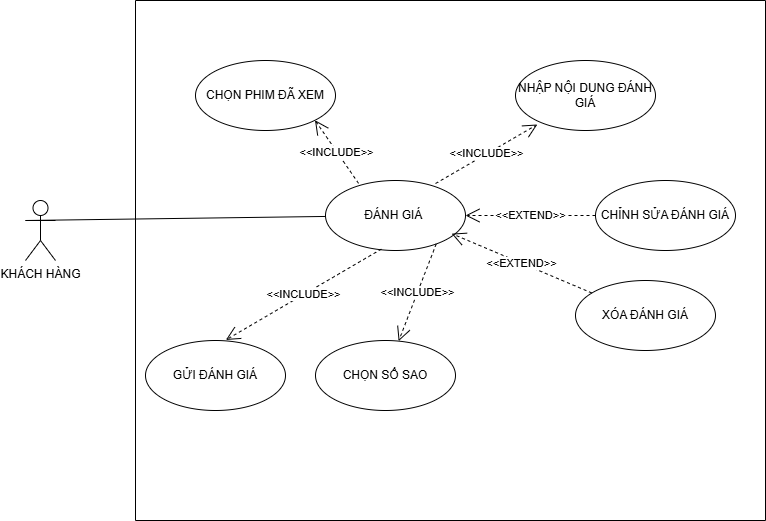

The diagram above was exported from draw.io. Its source (the exported page's mxGraphModel, read from the mxfile embedded in the PNG):
<mxGraphModel dx="983" dy="537" grid="1" gridSize="10" guides="1" tooltips="1" connect="1" arrows="1" fold="1" page="1" pageScale="1" pageWidth="850" pageHeight="1100" math="0" shadow="0">
  <root>
    <mxCell id="0" />
    <mxCell id="1" parent="0" />
    <mxCell id="_U8rb8RrBfVU9lqVIPCq-1" value="" style="swimlane;startSize=0;" vertex="1" parent="1">
      <mxGeometry x="170" y="190" width="630" height="520" as="geometry" />
    </mxCell>
    <mxCell id="_U8rb8RrBfVU9lqVIPCq-6" value="CHỌN PHIM ĐÃ XEM" style="ellipse;whiteSpace=wrap;html=1;" vertex="1" parent="_U8rb8RrBfVU9lqVIPCq-1">
      <mxGeometry x="60" y="60" width="140" height="70" as="geometry" />
    </mxCell>
    <mxCell id="_U8rb8RrBfVU9lqVIPCq-5" value="NHẬP NỘI DUNG ĐÁNH GIÁ" style="ellipse;whiteSpace=wrap;html=1;" vertex="1" parent="_U8rb8RrBfVU9lqVIPCq-1">
      <mxGeometry x="380" y="60" width="140" height="70" as="geometry" />
    </mxCell>
    <mxCell id="_U8rb8RrBfVU9lqVIPCq-4" value="GỬI ĐÁNH GIÁ" style="ellipse;whiteSpace=wrap;html=1;" vertex="1" parent="_U8rb8RrBfVU9lqVIPCq-1">
      <mxGeometry x="10" y="340" width="140" height="70" as="geometry" />
    </mxCell>
    <mxCell id="_U8rb8RrBfVU9lqVIPCq-7" value="CHỌN SỐ SAO" style="ellipse;whiteSpace=wrap;html=1;" vertex="1" parent="_U8rb8RrBfVU9lqVIPCq-1">
      <mxGeometry x="180" y="340" width="140" height="70" as="geometry" />
    </mxCell>
    <mxCell id="_U8rb8RrBfVU9lqVIPCq-13" value="CHỈNH SỬA ĐÁNH GIÁ" style="ellipse;whiteSpace=wrap;html=1;" vertex="1" parent="_U8rb8RrBfVU9lqVIPCq-1">
      <mxGeometry x="460" y="180" width="140" height="70" as="geometry" />
    </mxCell>
    <mxCell id="_U8rb8RrBfVU9lqVIPCq-15" value="XÓA ĐÁNH GIÁ" style="ellipse;whiteSpace=wrap;html=1;" vertex="1" parent="_U8rb8RrBfVU9lqVIPCq-1">
      <mxGeometry x="440" y="280" width="140" height="70" as="geometry" />
    </mxCell>
    <mxCell id="_U8rb8RrBfVU9lqVIPCq-2" value="KHÁCH HÀNG" style="shape=umlActor;verticalLabelPosition=bottom;verticalAlign=top;html=1;" vertex="1" parent="1">
      <mxGeometry x="60" y="390" width="30" height="60" as="geometry" />
    </mxCell>
    <mxCell id="_U8rb8RrBfVU9lqVIPCq-3" value="ĐÁNH GIÁ&amp;nbsp;" style="ellipse;whiteSpace=wrap;html=1;" vertex="1" parent="1">
      <mxGeometry x="360" y="370" width="140" height="70" as="geometry" />
    </mxCell>
    <mxCell id="_U8rb8RrBfVU9lqVIPCq-9" value="" style="endArrow=none;html=1;rounded=0;exitX=0;exitY=0.3333333333333333;exitDx=0;exitDy=0;exitPerimeter=0;" edge="1" parent="1" source="_U8rb8RrBfVU9lqVIPCq-2" target="_U8rb8RrBfVU9lqVIPCq-3">
      <mxGeometry relative="1" as="geometry">
        <mxPoint x="350" y="410" as="sourcePoint" />
        <mxPoint x="510" y="410" as="targetPoint" />
      </mxGeometry>
    </mxCell>
    <mxCell id="_U8rb8RrBfVU9lqVIPCq-8" value="&amp;lt;&amp;lt;INCLUDE&amp;gt;&amp;gt;" style="endArrow=open;endSize=12;dashed=1;html=1;rounded=0;entryX=1;entryY=1;entryDx=0;entryDy=0;exitX=0.236;exitY=0.041;exitDx=0;exitDy=0;exitPerimeter=0;" edge="1" parent="1" source="_U8rb8RrBfVU9lqVIPCq-3" target="_U8rb8RrBfVU9lqVIPCq-6">
      <mxGeometry width="160" relative="1" as="geometry">
        <mxPoint x="380" y="350" as="sourcePoint" />
        <mxPoint x="540" y="350" as="targetPoint" />
      </mxGeometry>
    </mxCell>
    <mxCell id="_U8rb8RrBfVU9lqVIPCq-10" value="&amp;lt;&amp;lt;INCLUDE&amp;gt;&amp;gt;" style="endArrow=open;endSize=12;dashed=1;html=1;rounded=0;entryX=0.156;entryY=0.914;entryDx=0;entryDy=0;exitX=0.786;exitY=0.043;exitDx=0;exitDy=0;exitPerimeter=0;entryPerimeter=0;" edge="1" parent="1" source="_U8rb8RrBfVU9lqVIPCq-3" target="_U8rb8RrBfVU9lqVIPCq-5">
      <mxGeometry width="160" relative="1" as="geometry">
        <mxPoint x="394" y="373" as="sourcePoint" />
        <mxPoint x="350" y="310" as="targetPoint" />
      </mxGeometry>
    </mxCell>
    <mxCell id="_U8rb8RrBfVU9lqVIPCq-11" value="&amp;lt;&amp;lt;INCLUDE&amp;gt;&amp;gt;" style="endArrow=open;endSize=12;dashed=1;html=1;rounded=0;entryX=0.574;entryY=-0.008;entryDx=0;entryDy=0;exitX=0.399;exitY=0.98;exitDx=0;exitDy=0;exitPerimeter=0;entryPerimeter=0;" edge="1" parent="1" source="_U8rb8RrBfVU9lqVIPCq-3" target="_U8rb8RrBfVU9lqVIPCq-4">
      <mxGeometry width="160" relative="1" as="geometry">
        <mxPoint x="414" y="423" as="sourcePoint" />
        <mxPoint x="370" y="360" as="targetPoint" />
      </mxGeometry>
    </mxCell>
    <mxCell id="_U8rb8RrBfVU9lqVIPCq-12" value="&amp;lt;&amp;lt;INCLUDE&amp;gt;&amp;gt;" style="endArrow=open;endSize=12;dashed=1;html=1;rounded=0;exitX=0.791;exitY=0.906;exitDx=0;exitDy=0;exitPerimeter=0;" edge="1" parent="1" source="_U8rb8RrBfVU9lqVIPCq-3" target="_U8rb8RrBfVU9lqVIPCq-7">
      <mxGeometry width="160" relative="1" as="geometry">
        <mxPoint x="467.9600000000001" y="466.43" as="sourcePoint" />
        <mxPoint x="592.04" y="433.57" as="targetPoint" />
      </mxGeometry>
    </mxCell>
    <mxCell id="_U8rb8RrBfVU9lqVIPCq-14" value="&amp;lt;&amp;lt;EXTEND&amp;gt;&amp;gt;" style="endArrow=open;endSize=12;dashed=1;html=1;rounded=0;" edge="1" parent="1" source="_U8rb8RrBfVU9lqVIPCq-13" target="_U8rb8RrBfVU9lqVIPCq-3">
      <mxGeometry width="160" relative="1" as="geometry">
        <mxPoint x="414" y="403" as="sourcePoint" />
        <mxPoint x="370" y="340" as="targetPoint" />
      </mxGeometry>
    </mxCell>
    <mxCell id="_U8rb8RrBfVU9lqVIPCq-16" value="&amp;lt;&amp;lt;EXTEND&amp;gt;&amp;gt;" style="endArrow=open;endSize=12;dashed=1;html=1;rounded=0;entryX=0.901;entryY=0.759;entryDx=0;entryDy=0;entryPerimeter=0;" edge="1" parent="1" source="_U8rb8RrBfVU9lqVIPCq-15" target="_U8rb8RrBfVU9lqVIPCq-3">
      <mxGeometry width="160" relative="1" as="geometry">
        <mxPoint x="730" y="400" as="sourcePoint" />
        <mxPoint x="600" y="400" as="targetPoint" />
      </mxGeometry>
    </mxCell>
  </root>
</mxGraphModel>